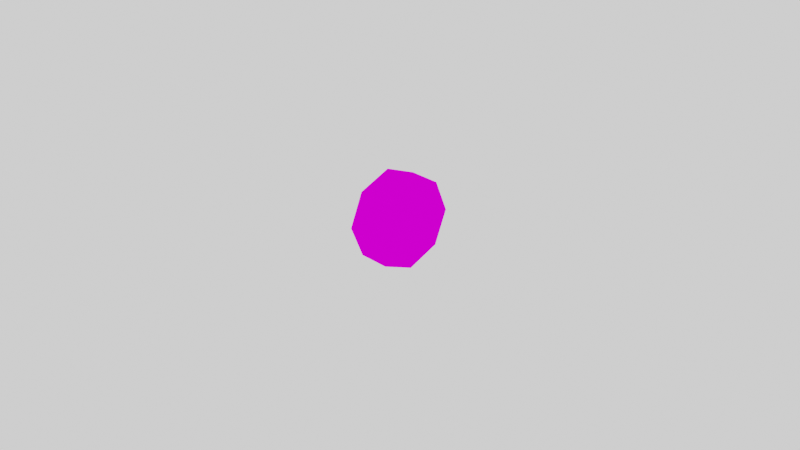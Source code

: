# Source: roda.blend  (saved by Blender 2.91.10; exported with 4.5.12 LTS)
import bpy
from mathutils import Matrix  # noqa: F401  (used for matrix-valued properties, if any)

bpy.ops.wm.read_factory_settings(use_empty=True)
scene = bpy.context.scene
scene.name = 'Scene'

# ---- collections
col_collection = bpy.data.collections.new('Collection'); scene.collection.children.link(col_collection)

# ---- images (referenced by path relative to the original .blend; pixels are not part of the script)
import os
ASSET_DIR = os.environ.get("B2B_ASSET_DIR", "")  # directory of the original .blend (textures are referenced by path, not embedded)
HERE = os.path.dirname(os.path.abspath(__file__))  # packed textures are extracted next to this script under _unpacked/

def load_image(name, relpath, width, height, colorspace="sRGB"):
    """Load a texture the original file referenced (path relative to the .blend, or extracted next to this script)."""
    p = next((c for c in (os.path.join(HERE, relpath), os.path.join(ASSET_DIR, relpath)) if relpath and os.path.exists(c)), "")
    if p:
        img = bpy.data.images.load(p, check_existing=True)
        img.name = name
    else:  # same state as the original file: an image datablock whose file is absent (Cycles renders it pink)
        img = bpy.data.images.new(name, width, height)
        img.source = "FILE"
        img.filepath = "//" + (relpath or name)
    img.colorspace_settings.name = colorspace
    return img
img_correio_color_png = load_image('correio_color.png', 'correio_color.png', 1024, 1024, 'sRGB')

# ---- materials (node trees are filled in below, after node groups)
mat_material = bpy.data.materials.new('Material')
mat_material.alpha_threshold = 0.0
mat_material.use_transparent_shadow = False
mat_material.line_color = (0.0, 0.0, 0.0, 1.0)

# ---- material node trees
mat_material.use_nodes = True; mat_material.node_tree.nodes.clear()
_N = mat_material.node_tree.nodes; _L = mat_material.node_tree.links
n0 = _N.new('ShaderNodeOutputMaterial'); n0.name = 'Material Output'; n0.location = (300, 300)
n1 = _N.new('ShaderNodeBsdfDiffuse'); n1.name = 'Diffuse BSDF'; n1.location = (10, 300)
n1.inputs[1].default_value = 0.4
n2 = _N.new('ShaderNodeTexImage'); n2.name = 'Image Texture'; n2.location = (-280, 280)
n2.image = img_correio_color_png
_L.new(n1.outputs[0], n0.inputs[0])
_L.new(n2.outputs[0], n1.inputs[0])
n0.is_active_output = True

# ---- world
world_world = bpy.data.worlds.new('World'); scene.world = world_world
world_world.use_nodes = True; world_world.node_tree.nodes.clear()
_N = world_world.node_tree.nodes; _L = world_world.node_tree.links
n0 = _N.new('ShaderNodeOutputWorld'); n0.name = 'World Output'; n0.location = (300, 300)
n1 = _N.new('ShaderNodeBackground'); n1.name = 'Background'; n1.location = (10, 300)
n1.inputs[0].default_value = (1.0, 1.0, 1.0, 1.0)
_L.new(n1.outputs[0], n0.inputs[0])
n0.is_active_output = True
world_world.color = (0.05088, 0.05088, 0.05088)
world_world.use_sun_shadow = False
world_world.sun_shadow_jitter_overblur = 0.0

# ---- cameras
cam_camera = bpy.data.cameras.new('Camera')
cam_camera.clip_end = 100.0
cam_camera.ortho_scale = 7.314

# ---- meshes
me_cube = bpy.data.meshes.new('Cube')
me_cube.from_pydata([(0.1718, -1.49e-07, 0.5), (0.1718, -0.3536, 0.3536), (0.1718, -0.5, 0.0), (0.1718, -0.3536, -0.3536), (0.1718, -1.49e-07, -0.5), (0.1718, 0.3536, -0.3536), (0.1718, 0.5, 0.0), (0.1718, 0.3536, 0.3536), (-0.1689, -1.49e-07, 0.5), (-0.1689, -0.3536, 0.3536), (-0.1689, -0.5, 0.0), (-0.1689, -0.3536, -0.3536), (-0.1689, -1.49e-07, -0.5), (-0.1689, 0.3536, -0.3536), (-0.1689, 0.5, 0.0), (-0.1689, 0.3536, 0.3536), (-0.1689, -0.2333, 0.2333), (-0.1689, -1.49e-07, 0.33), (-0.1689, -0.33, 0.0), (-0.1689, -0.2333, -0.2333), (-0.1689, -1.49e-07, -0.33), (-0.1689, 0.2333, -0.2333), (-0.1689, 0.33, 0.0), (-0.1689, 0.2333, 0.2333), (-0.08871, -0.2333, 0.2333), (-0.08871, -1.49e-07, 0.33), (-0.08871, -0.33, 0.0), (-0.08871, -0.2333, -0.2333), (-0.08871, -1.49e-07, -0.33), (-0.08871, 0.2333, -0.2333), (-0.08871, 0.33, 0.0), (-0.08871, 0.2333, 0.2333), (0.1718, -1.058e-07, 0.3292), (0.1718, -0.2328, 0.2328), (0.1718, -0.3292, -7.633e-09), (0.1718, -0.2328, -0.2328), (0.1718, -1.058e-07, -0.3292), (0.1718, 0.2328, -0.2328), (0.1718, 0.3292, -7.633e-09), (0.1718, 0.2328, 0.2328), (0.1718, -2.049e-08, -2.98e-08)], [], [(6, 14, 15, 7), (4, 12, 13, 5), (2, 10, 11, 3), (0, 8, 9, 1), (7, 15, 8, 0), (5, 13, 14, 6), (3, 11, 12, 4), (1, 9, 10, 2), (15, 23, 17, 8), (18, 26, 27, 19), (13, 21, 22, 14), (11, 19, 20, 12), (9, 16, 18, 10), (14, 22, 23, 15), (12, 20, 21, 13), (10, 18, 19, 11), (8, 17, 16, 9), (24, 25, 31, 30, 29, 28, 27, 26), (17, 25, 24, 16), (23, 31, 25, 17), (21, 29, 30, 22), (19, 27, 28, 20), (16, 24, 26, 18), (22, 30, 31, 23), (20, 28, 29, 21), (5, 6, 38, 37), (7, 0, 32, 39), (0, 1, 33, 32), (2, 3, 35, 34), (4, 5, 37, 36), (6, 7, 39, 38), (1, 2, 34, 33), (3, 4, 36, 35), (37, 38, 40), (39, 32, 40), (32, 33, 40), (34, 35, 40), (36, 37, 40), (38, 39, 40), (33, 34, 40), (35, 36, 40)])
_uv = me_cube.uv_layers.new(name='UVMap')
_uv.uv.foreach_set('vector', [0.5668, 0.4795, 0.5444, 0.4795, 0.5444, 0.4972, 0.5668, 0.4972, 0.4836, 0.5001, 0.4612, 0.5001, 0.4612, 0.5253, 0.4836, 0.5253, 0.522, 0.5224, 0.5444, 0.5224, 0.5444, 0.4972, 0.522, 0.4972, 0.5668, 0.5224, 0.5444, 0.5224, 0.5444, 0.5402, 0.5668, 0.5402, 0.5668, 0.4972, 0.5444, 0.4972, 0.5444, 0.5224, 0.5668, 0.5224, 0.4836, 0.5253, 0.4612, 0.5253, 0.4612, 0.5431, 0.4836, 0.5431, 0.522, 0.4972, 0.5444, 0.4972, 0.5444, 0.4795, 0.522, 0.4795, 0.522, 0.5402, 0.5444, 0.5402, 0.5444, 0.5224, 0.522, 0.5224, 0.5042, 0.4394, 0.4999, 0.4497, 0.5116, 0.4614, 0.522, 0.4572, 0.127, 0.624, 0.1554, 0.624, 0.1554, 0.5609, 0.127, 0.5609, 0.4612, 0.4572, 0.4715, 0.4614, 0.4833, 0.4497, 0.479, 0.4394, 0.479, 0.5001, 0.4833, 0.4898, 0.4715, 0.478, 0.4612, 0.4823, 0.522, 0.4823, 0.5116, 0.478, 0.4999, 0.4898, 0.5042, 0.5001, 0.479, 0.4394, 0.4833, 0.4497, 0.4999, 0.4497, 0.5042, 0.4394, 0.4612, 0.4823, 0.4715, 0.478, 0.4715, 0.4614, 0.4612, 0.4572, 0.5042, 0.5001, 0.4999, 0.4898, 0.4833, 0.4898, 0.479, 0.5001, 0.522, 0.4572, 0.5116, 0.4614, 0.5116, 0.478, 0.522, 0.4823, 0.2364, 0.5482, 0.2364, 0.4924, 0.1969, 0.4529, 0.1411, 0.4529, 0.1017, 0.4924, 0.1017, 0.5482, 0.1411, 0.5876, 0.1969, 0.5876, 0.1554, 0.5609, 0.1838, 0.5609, 0.1838, 0.4715, 0.1554, 0.4715, 0.1554, 0.624, 0.1838, 0.624, 0.1838, 0.5609, 0.1554, 0.5609, 0.2122, 0.4084, 0.1838, 0.4084, 0.1838, 0.4715, 0.2122, 0.4715, 0.127, 0.5609, 0.1554, 0.5609, 0.1554, 0.4715, 0.127, 0.4715, 0.1894, 0.5887, 0.2394, 0.5887, 0.2394, 0.4775, 0.1894, 0.4775, 0.2122, 0.4715, 0.1838, 0.4715, 0.1838, 0.5609, 0.2122, 0.5609, 0.127, 0.4715, 0.1554, 0.4715, 0.1554, 0.4084, 0.127, 0.4084, 0.4445, 0.477, 0.477, 0.4445, 0.4849, 0.4635, 0.4635, 0.4849, 0.523, 0.4445, 0.5555, 0.477, 0.5365, 0.4849, 0.5151, 0.4635, 0.5555, 0.477, 0.5555, 0.523, 0.5365, 0.5151, 0.5365, 0.4849, 0.523, 0.5555, 0.477, 0.5555, 0.4849, 0.5365, 0.5151, 0.5365, 0.4445, 0.523, 0.4445, 0.477, 0.4635, 0.4849, 0.4635, 0.5151, 0.477, 0.4445, 0.523, 0.4445, 0.5151, 0.4635, 0.4849, 0.4635, 0.5555, 0.523, 0.523, 0.5555, 0.5151, 0.5365, 0.5365, 0.5151, 0.477, 0.5555, 0.4445, 0.523, 0.4635, 0.5151, 0.4849, 0.5365, 0.1163, 0.5101, 0.1377, 0.4887, 0.1528, 0.5252, 0.1679, 0.4887, 0.1893, 0.5101, 0.1528, 0.5252, 0.1893, 0.5101, 0.1893, 0.5403, 0.1528, 0.5252, 0.1679, 0.5617, 0.1377, 0.5617, 0.1528, 0.5252, 0.1163, 0.5403, 0.1163, 0.5101, 0.1528, 0.5252, 0.1377, 0.4887, 0.1679, 0.4887, 0.1528, 0.5252, 0.1893, 0.5403, 0.1679, 0.5617, 0.1528, 0.5252, 0.1377, 0.5617, 0.1163, 0.5403, 0.1528, 0.5252])
me_cube.materials.append(mat_material)
me_cube.use_remesh_preserve_volume = False
me_cube.use_remesh_preserve_attributes = False
me_cube.use_mirror_vertex_groups = False
me_cube.update()
me_cube.normals_split_custom_set([tuple(v) for v in zip(*[iter([0.0, 0.9239, 0.3827, 0.0, 0.9239, 0.3827, 0.0, 0.9239, 0.3827, 0.0, 0.9239, 0.3827, 0.0, 0.3827, -0.9239, 0.0, 0.3827, -0.9239, 0.0, 0.3827, -0.9239, 0.0, 0.3827, -0.9239, 0.0, -0.9239, -0.3827, 0.0, -0.9239, -0.3827, 0.0, -0.9239, -0.3827, 0.0, -0.9239, -0.3827, 0.0, -0.3827, 0.9239, 0.0, -0.3827, 0.9239, 0.0, -0.3827, 0.9239, 0.0, -0.3827, 0.9239, 0.0, 0.3827, 0.9239, 0.0, 0.3827, 0.9239, 0.0, 0.3827, 0.9239, 0.0, 0.3827, 0.9239, 0.0, 0.9239, -0.3827, 0.0, 0.9239, -0.3827, 0.0, 0.9239, -0.3827, 0.0, 0.9239, -0.3827, 0.0, -0.3827, -0.9239, 0.0, -0.3827, -0.9239, 0.0, -0.3827, -0.9239, 0.0, -0.3827, -0.9239, 0.0, -0.9239, 0.3827, 0.0, -0.9239, 0.3827, 0.0, -0.9239, 0.3827, 0.0, -0.9239, 0.3827, -1.0, 3.733e-08, 0.0, -1.0, 3.733e-08, 0.0, -1.0, 3.733e-08, 0.0, -1.0, 3.733e-08, 0.0, 0.0, 0.9239, 0.3827, 0.0, 0.9239, 0.3827, 0.0, 0.9239, 0.3827, 0.0, 0.9239, 0.3827, -1.0, 0.0, 0.0, -1.0, 0.0, 0.0, -1.0, 0.0, 0.0, -1.0, 0.0, 0.0, -1.0, 3.733e-08, 0.0, -1.0, 3.733e-08, 0.0, -1.0, 3.733e-08, 0.0, -1.0, 3.733e-08, 0.0, -1.0, 0.0, 0.0, -1.0, 0.0, 0.0, -1.0, 0.0, 0.0, -1.0, 0.0, 0.0, -1.0, 0.0, 0.0, -1.0, 0.0, 0.0, -1.0, 0.0, 0.0, -1.0, 0.0, 0.0, -1.0, -3.733e-08, 0.0, -1.0, -3.733e-08, 0.0, -1.0, -3.733e-08, 0.0, -1.0, -3.733e-08, 0.0, -1.0, 0.0, 0.0, -1.0, 0.0, 0.0, -1.0, 0.0, 0.0, -1.0, 0.0, 0.0, -1.0, 0.0, 0.0, -1.0, 0.0, 0.0, -1.0, 0.0, 0.0, -1.0, 0.0, 0.0, -1.0, 1.21e-08, 0.0, -1.0, 1.21e-08, 0.0, -1.0, 1.21e-08, 0.0, -1.0, 1.21e-08, 0.0, -1.0, 1.21e-08, 0.0, -1.0, 1.21e-08, 0.0, -1.0, 1.21e-08, 0.0, -1.0, 1.21e-08, 0.0, 0.0, 0.3827, -0.9239, 0.0, 0.3827, -0.9239, 0.0, 0.3827, -0.9239, 0.0, 0.3827, -0.9239, 0.0, -0.3827, -0.9239, 0.0, -0.3827, -0.9239, 0.0, -0.3827, -0.9239, 0.0, -0.3827, -0.9239, 0.0, -0.9239, 0.3827, 0.0, -0.9239, 0.3827, 0.0, -0.9239, 0.3827, 0.0, -0.9239, 0.3827, 0.0, 0.3827, 0.9239, 0.0, 0.3827, 0.9239, 0.0, 0.3827, 0.9239, 0.0, 0.3827, 0.9239, 0.0, 0.9239, -0.3827, 0.0, 0.9239, -0.3827, 0.0, 0.9239, -0.3827, 0.0, 0.9239, -0.3827, 0.0, -0.9239, -0.3827, 0.0, -0.9239, -0.3827, 0.0, -0.9239, -0.3827, 0.0, -0.9239, -0.3827, 0.0, -0.3827, 0.9239, 0.0, -0.3827, 0.9239, 0.0, -0.3827, 0.9239, 0.0, -0.3827, 0.9239, 1.0, -7.441e-08, 0.0, 1.0, -7.441e-08, 0.0, 1.0, -7.441e-08, 0.0, 1.0, -7.441e-08, 0.0, 1.0, 3.721e-08, 0.0, 1.0, 3.721e-08, 0.0, 1.0, 3.721e-08, 0.0, 1.0, 3.721e-08, 0.0, 1.0, 0.0, 0.0, 1.0, 0.0, 0.0, 1.0, 0.0, 0.0, 1.0, 0.0, 0.0, 1.0, 0.0, 0.0, 1.0, 0.0, 0.0, 1.0, 0.0, 0.0, 1.0, 0.0, 0.0, 1.0, 0.0, 0.0, 1.0, 0.0, 0.0, 1.0, 0.0, 0.0, 1.0, 0.0, 0.0, 1.0, 7.441e-08, 0.0, 1.0, 7.441e-08, 0.0, 1.0, 7.441e-08, 0.0, 1.0, 7.441e-08, 0.0, 1.0, -7.441e-08, 0.0, 1.0, -7.441e-08, 0.0, 1.0, -7.441e-08, 0.0, 1.0, -7.441e-08, 0.0, 1.0, -3.721e-08, 0.0, 1.0, -3.721e-08, 0.0, 1.0, -3.721e-08, 0.0, 1.0, -3.721e-08, 0.0, 1.0, 9.939e-08, 0.0, 1.0, 9.939e-08, 0.0, 1.0, 9.939e-08, 0.0, 1.0, -9.72e-08, 0.0, 1.0, -9.72e-08, 0.0, 1.0, -9.72e-08, 0.0, 1.0, 0.0, 0.0, 1.0, 0.0, 0.0, 1.0, 0.0, 0.0, 1.0, 0.0, 0.0, 1.0, 0.0, 0.0, 1.0, 0.0, 0.0, 1.0, 0.0, 0.0, 1.0, 0.0, 0.0, 1.0, 0.0, 0.0, 1.0, 0.0, 0.0, 1.0, 0.0, 0.0, 1.0, 0.0, 0.0, 1.0, 2.191e-09, 0.0, 1.0, 2.191e-09, 0.0, 1.0, 2.191e-09, 0.0, 1.0, 0.0, 0.0, 1.0, 0.0, 0.0, 1.0, 0.0, 0.0])] * 3)])

# ---- objects
ob_cube = bpy.data.objects.new('Cube', me_cube)
ob_camera = bpy.data.objects.new('Camera', cam_camera)

# ---- transforms, parenting, visibility, modifiers, constraints
ob_cube.location = (0.0, 0.0, 0.0)
ob_cube.lock_rotations_4d = False
ob_cube.empty_display_type = 'ARROWS'
ob_cube.lineart.crease_threshold = 0.0
ob_camera.location = (7.359, -6.926, 4.958)
ob_camera.rotation_euler = (1.109, 0.0, 0.8149)
ob_camera.lock_rotations_4d = False
ob_camera.empty_display_type = 'ARROWS'
ob_camera.color = (0.0, 0.0, 0.0, 0.0)
ob_camera.display_type = 'WIRE'
ob_camera.lineart.crease_threshold = 0.0

# ---- collection membership
col_collection.objects.link(ob_cube)
col_collection.objects.link(ob_camera)

# ---- scene / render settings (as saved in the file)
scene.camera = ob_camera
scene.frame_start = 1; scene.frame_end = 250; scene.frame_set(1)
scene.render.engine = 'BLENDER_EEVEE_NEXT'
scene.cycles.use_denoising = False
scene.cycles.samples = 128
scene.cycles.sampling_pattern = 'TABULATED_SOBOL'
scene.cycles.use_adaptive_sampling = False
scene.cycles.use_light_tree = False
scene.view_settings.view_transform = 'Filmic'
bpy.context.view_layer.update()
